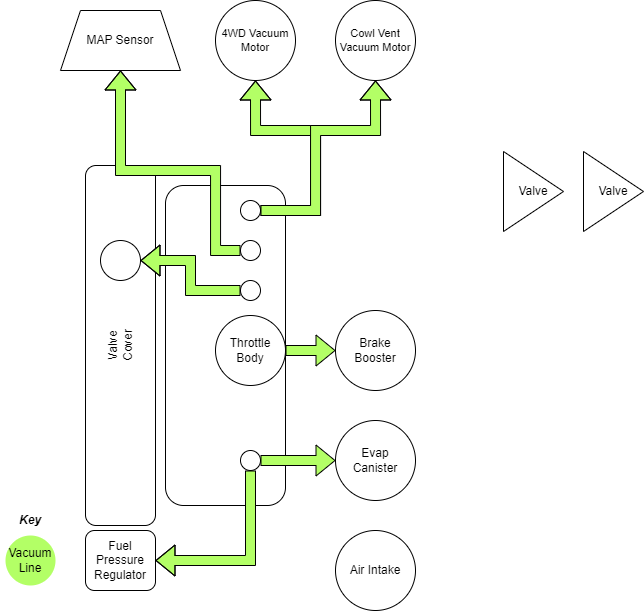

The diagram above was exported from draw.io. Its source (the exported page's mxGraphModel, read from the mxfile embedded in the PNG):
<mxGraphModel dx="1381" dy="805" grid="1" gridSize="10" guides="1" tooltips="1" connect="1" arrows="1" fold="1" page="1" pageScale="1" pageWidth="1169" pageHeight="827" math="0" shadow="0">
  <root>
    <mxCell id="0" />
    <mxCell id="1" parent="0" />
    <mxCell id="LpR9AcmWB4P_39sKmND6-1" value="" style="rounded=1;whiteSpace=wrap;html=1;" parent="1" vertex="1">
      <mxGeometry x="512" y="304" width="120" height="320" as="geometry" />
    </mxCell>
    <mxCell id="LpR9AcmWB4P_39sKmND6-2" value="Throttle Body" style="ellipse;whiteSpace=wrap;html=1;aspect=fixed;" parent="1" vertex="1">
      <mxGeometry x="562" y="434" width="70" height="70" as="geometry" />
    </mxCell>
    <mxCell id="LpR9AcmWB4P_39sKmND6-5" value="Valve&lt;div&gt;Cover&lt;/div&gt;" style="rounded=1;whiteSpace=wrap;html=1;horizontal=0;" parent="1" vertex="1">
      <mxGeometry x="432" y="284" width="70" height="360" as="geometry" />
    </mxCell>
    <mxCell id="LpR9AcmWB4P_39sKmND6-6" value="" style="ellipse;whiteSpace=wrap;html=1;aspect=fixed;" parent="1" vertex="1">
      <mxGeometry x="447" y="359" width="40" height="40" as="geometry" />
    </mxCell>
    <mxCell id="LpR9AcmWB4P_39sKmND6-7" value="" style="ellipse;whiteSpace=wrap;html=1;aspect=fixed;" parent="1" vertex="1">
      <mxGeometry x="587" y="319" width="20" height="20" as="geometry" />
    </mxCell>
    <mxCell id="LpR9AcmWB4P_39sKmND6-8" value="" style="ellipse;whiteSpace=wrap;html=1;aspect=fixed;" parent="1" vertex="1">
      <mxGeometry x="587" y="359" width="20" height="20" as="geometry" />
    </mxCell>
    <mxCell id="LpR9AcmWB4P_39sKmND6-12" style="edgeStyle=orthogonalEdgeStyle;shape=flexArrow;rounded=0;orthogonalLoop=1;jettySize=auto;html=1;exitX=0;exitY=0.5;exitDx=0;exitDy=0;entryX=1;entryY=0.5;entryDx=0;entryDy=0;fillColor=#B3FF66;" parent="1" source="LpR9AcmWB4P_39sKmND6-9" target="LpR9AcmWB4P_39sKmND6-6" edge="1">
      <mxGeometry relative="1" as="geometry" />
    </mxCell>
    <mxCell id="LpR9AcmWB4P_39sKmND6-9" value="" style="ellipse;whiteSpace=wrap;html=1;aspect=fixed;" parent="1" vertex="1">
      <mxGeometry x="587" y="399" width="20" height="20" as="geometry" />
    </mxCell>
    <mxCell id="LpR9AcmWB4P_39sKmND6-10" value="" style="ellipse;whiteSpace=wrap;html=1;aspect=fixed;" parent="1" vertex="1">
      <mxGeometry x="587" y="569" width="20" height="20" as="geometry" />
    </mxCell>
    <mxCell id="LpR9AcmWB4P_39sKmND6-11" value="Fuel Pressure Regulator" style="rounded=1;whiteSpace=wrap;html=1;" parent="1" vertex="1">
      <mxGeometry x="432" y="649" width="70" height="60" as="geometry" />
    </mxCell>
    <mxCell id="LpR9AcmWB4P_39sKmND6-14" value="MAP Sensor" style="shape=trapezoid;perimeter=trapezoidPerimeter;whiteSpace=wrap;html=1;fixedSize=1;" parent="1" vertex="1">
      <mxGeometry x="407" y="129" width="120" height="60" as="geometry" />
    </mxCell>
    <mxCell id="LpR9AcmWB4P_39sKmND6-15" style="edgeStyle=orthogonalEdgeStyle;shape=flexArrow;rounded=0;orthogonalLoop=1;jettySize=auto;html=1;exitX=0;exitY=0.5;exitDx=0;exitDy=0;entryX=0.5;entryY=1;entryDx=0;entryDy=0;fillColor=#B3FF66;strokeColor=default;" parent="1" source="LpR9AcmWB4P_39sKmND6-8" target="LpR9AcmWB4P_39sKmND6-14" edge="1">
      <mxGeometry relative="1" as="geometry">
        <mxPoint x="597" y="419" as="sourcePoint" />
        <mxPoint x="497" y="389" as="targetPoint" />
        <Array as="points">
          <mxPoint x="562" y="369" />
          <mxPoint x="562" y="289" />
          <mxPoint x="467" y="289" />
        </Array>
      </mxGeometry>
    </mxCell>
    <mxCell id="LpR9AcmWB4P_39sKmND6-16" value="4WD Vacuum Motor" style="ellipse;whiteSpace=wrap;html=1;aspect=fixed;fontSize=11;" parent="1" vertex="1">
      <mxGeometry x="562" y="119" width="80" height="80" as="geometry" />
    </mxCell>
    <mxCell id="LpR9AcmWB4P_39sKmND6-17" value="Cowl Vent Vacuum Motor" style="ellipse;whiteSpace=wrap;html=1;aspect=fixed;fontSize=11;" parent="1" vertex="1">
      <mxGeometry x="682" y="119" width="80" height="80" as="geometry" />
    </mxCell>
    <mxCell id="LpR9AcmWB4P_39sKmND6-18" style="edgeStyle=orthogonalEdgeStyle;shape=flexArrow;rounded=0;orthogonalLoop=1;jettySize=auto;html=1;exitX=1;exitY=0.5;exitDx=0;exitDy=0;entryX=0.5;entryY=1;entryDx=0;entryDy=0;fillColor=#B3FF66;" parent="1" source="LpR9AcmWB4P_39sKmND6-7" target="LpR9AcmWB4P_39sKmND6-16" edge="1">
      <mxGeometry relative="1" as="geometry">
        <mxPoint x="597" y="379" as="sourcePoint" />
        <mxPoint x="477" y="199" as="targetPoint" />
        <Array as="points">
          <mxPoint x="662" y="329" />
          <mxPoint x="662" y="249" />
          <mxPoint x="602" y="249" />
        </Array>
      </mxGeometry>
    </mxCell>
    <mxCell id="LpR9AcmWB4P_39sKmND6-19" style="edgeStyle=orthogonalEdgeStyle;shape=flexArrow;rounded=0;orthogonalLoop=1;jettySize=auto;html=1;exitX=1;exitY=0.5;exitDx=0;exitDy=0;entryX=0.5;entryY=1;entryDx=0;entryDy=0;fillColor=#B3FF66;" parent="1" source="LpR9AcmWB4P_39sKmND6-7" target="LpR9AcmWB4P_39sKmND6-17" edge="1">
      <mxGeometry relative="1" as="geometry">
        <mxPoint x="617" y="339" as="sourcePoint" />
        <mxPoint x="612" y="209" as="targetPoint" />
        <Array as="points">
          <mxPoint x="662" y="329" />
          <mxPoint x="662" y="249" />
          <mxPoint x="722" y="249" />
        </Array>
      </mxGeometry>
    </mxCell>
    <mxCell id="LpR9AcmWB4P_39sKmND6-20" value="Brake&lt;div&gt;Booster&lt;/div&gt;" style="ellipse;whiteSpace=wrap;html=1;aspect=fixed;" parent="1" vertex="1">
      <mxGeometry x="682" y="429" width="80" height="80" as="geometry" />
    </mxCell>
    <mxCell id="LpR9AcmWB4P_39sKmND6-21" style="edgeStyle=orthogonalEdgeStyle;shape=flexArrow;rounded=0;orthogonalLoop=1;jettySize=auto;html=1;exitX=1;exitY=0.5;exitDx=0;exitDy=0;entryX=0;entryY=0.5;entryDx=0;entryDy=0;fillColor=#B3FF66;" parent="1" source="LpR9AcmWB4P_39sKmND6-2" target="LpR9AcmWB4P_39sKmND6-20" edge="1">
      <mxGeometry relative="1" as="geometry">
        <mxPoint x="597" y="419" as="sourcePoint" />
        <mxPoint x="497" y="389" as="targetPoint" />
      </mxGeometry>
    </mxCell>
    <mxCell id="LpR9AcmWB4P_39sKmND6-22" style="edgeStyle=orthogonalEdgeStyle;shape=flexArrow;rounded=0;orthogonalLoop=1;jettySize=auto;html=1;exitX=0.5;exitY=1;exitDx=0;exitDy=0;entryX=1;entryY=0.5;entryDx=0;entryDy=0;fillColor=#B3FF66;" parent="1" source="LpR9AcmWB4P_39sKmND6-10" target="LpR9AcmWB4P_39sKmND6-11" edge="1">
      <mxGeometry relative="1" as="geometry">
        <mxPoint x="607" y="429" as="sourcePoint" />
        <mxPoint x="507" y="399" as="targetPoint" />
      </mxGeometry>
    </mxCell>
    <mxCell id="LpR9AcmWB4P_39sKmND6-23" value="Evap&lt;br&gt;Canister" style="ellipse;whiteSpace=wrap;html=1;aspect=fixed;" parent="1" vertex="1">
      <mxGeometry x="682" y="539" width="80" height="80" as="geometry" />
    </mxCell>
    <mxCell id="LpR9AcmWB4P_39sKmND6-24" style="edgeStyle=orthogonalEdgeStyle;shape=flexArrow;rounded=0;orthogonalLoop=1;jettySize=auto;html=1;exitX=1;exitY=0.5;exitDx=0;exitDy=0;entryX=0;entryY=0.5;entryDx=0;entryDy=0;fillColor=#B3FF66;" parent="1" source="LpR9AcmWB4P_39sKmND6-10" target="LpR9AcmWB4P_39sKmND6-23" edge="1">
      <mxGeometry relative="1" as="geometry">
        <mxPoint x="617" y="439" as="sourcePoint" />
        <mxPoint x="517" y="409" as="targetPoint" />
      </mxGeometry>
    </mxCell>
    <mxCell id="LpR9AcmWB4P_39sKmND6-25" value="Key" style="text;html=1;align=center;verticalAlign=middle;whiteSpace=wrap;rounded=0;fontStyle=3" parent="1" vertex="1">
      <mxGeometry x="347" y="624" width="60" height="30" as="geometry" />
    </mxCell>
    <mxCell id="LpR9AcmWB4P_39sKmND6-27" value="Vacuum Line" style="ellipse;whiteSpace=wrap;html=1;aspect=fixed;fontColor=#000000;fillColor=#B3FF66;strokeColor=none;" parent="1" vertex="1">
      <mxGeometry x="352" y="654" width="50" height="50" as="geometry" />
    </mxCell>
    <mxCell id="qv2SqGi6n4BfvQOqcxZJ-1" value="Air Intake" style="ellipse;whiteSpace=wrap;html=1;aspect=fixed;" vertex="1" parent="1">
      <mxGeometry x="682" y="649" width="80" height="80" as="geometry" />
    </mxCell>
    <mxCell id="qv2SqGi6n4BfvQOqcxZJ-2" value="Valve" style="triangle;whiteSpace=wrap;html=1;fontSize=12;" vertex="1" parent="1">
      <mxGeometry x="850" y="270" width="60" height="80" as="geometry" />
    </mxCell>
    <mxCell id="qv2SqGi6n4BfvQOqcxZJ-3" value="Valve" style="triangle;whiteSpace=wrap;html=1;fontSize=12;" vertex="1" parent="1">
      <mxGeometry x="930" y="270" width="60" height="80" as="geometry" />
    </mxCell>
  </root>
</mxGraphModel>